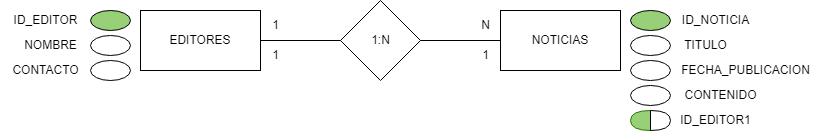

The diagram above was exported from draw.io. Its source (the exported page's mxGraphModel, read from the mxfile embedded in the PNG):
<mxGraphModel dx="1900" dy="609" grid="1" gridSize="10" guides="1" tooltips="1" connect="1" arrows="1" fold="1" page="1" pageScale="1" pageWidth="850" pageHeight="1100" math="0" shadow="0" extFonts="Permanent Marker^https://fonts.googleapis.com/css?family=Permanent+Marker">
  <root>
    <mxCell id="0" />
    <mxCell id="1" parent="0" />
    <mxCell id="bF_BumdDFcWDCZWqwZMg-1" value="EDITORES" style="rounded=0;whiteSpace=wrap;html=1;" vertex="1" parent="1">
      <mxGeometry x="120" y="120" width="120" height="60" as="geometry" />
    </mxCell>
    <mxCell id="bF_BumdDFcWDCZWqwZMg-2" value="NOTICIAS" style="rounded=0;whiteSpace=wrap;html=1;" vertex="1" parent="1">
      <mxGeometry x="480" y="120" width="120" height="60" as="geometry" />
    </mxCell>
    <mxCell id="bF_BumdDFcWDCZWqwZMg-3" value="" style="rhombus;whiteSpace=wrap;html=1;" vertex="1" parent="1">
      <mxGeometry x="320" y="110" width="80" height="80" as="geometry" />
    </mxCell>
    <mxCell id="bF_BumdDFcWDCZWqwZMg-4" value="" style="endArrow=none;html=1;rounded=0;entryX=0;entryY=0.5;entryDx=0;entryDy=0;exitX=1;exitY=0.5;exitDx=0;exitDy=0;" edge="1" parent="1" source="bF_BumdDFcWDCZWqwZMg-3" target="bF_BumdDFcWDCZWqwZMg-2">
      <mxGeometry width="50" height="50" relative="1" as="geometry">
        <mxPoint x="400" y="340" as="sourcePoint" />
        <mxPoint x="450" y="290" as="targetPoint" />
      </mxGeometry>
    </mxCell>
    <mxCell id="bF_BumdDFcWDCZWqwZMg-5" value="" style="endArrow=none;html=1;rounded=0;entryX=0;entryY=0.5;entryDx=0;entryDy=0;exitX=1;exitY=0.5;exitDx=0;exitDy=0;" edge="1" parent="1" source="bF_BumdDFcWDCZWqwZMg-1" target="bF_BumdDFcWDCZWqwZMg-3">
      <mxGeometry width="50" height="50" relative="1" as="geometry">
        <mxPoint x="400" y="340" as="sourcePoint" />
        <mxPoint x="450" y="290" as="targetPoint" />
      </mxGeometry>
    </mxCell>
    <mxCell id="bF_BumdDFcWDCZWqwZMg-6" value="" style="ellipse;whiteSpace=wrap;html=1;fillColor=#97D077;" vertex="1" parent="1">
      <mxGeometry x="610" y="120" width="40" height="20" as="geometry" />
    </mxCell>
    <mxCell id="bF_BumdDFcWDCZWqwZMg-7" value="ID_NOTICIA" style="text;html=1;align=center;verticalAlign=middle;resizable=0;points=[];autosize=1;strokeColor=none;fillColor=none;" vertex="1" parent="1">
      <mxGeometry x="650" y="115" width="90" height="30" as="geometry" />
    </mxCell>
    <mxCell id="bF_BumdDFcWDCZWqwZMg-8" value="" style="ellipse;whiteSpace=wrap;html=1;fillColor=#97D077;" vertex="1" parent="1">
      <mxGeometry x="70" y="120" width="40" height="20" as="geometry" />
    </mxCell>
    <mxCell id="bF_BumdDFcWDCZWqwZMg-9" value="ID_EDITOR" style="text;html=1;align=center;verticalAlign=middle;resizable=0;points=[];autosize=1;strokeColor=none;fillColor=none;" vertex="1" parent="1">
      <mxGeometry x="-20" y="115" width="90" height="30" as="geometry" />
    </mxCell>
    <mxCell id="bF_BumdDFcWDCZWqwZMg-10" value="" style="ellipse;whiteSpace=wrap;html=1;" vertex="1" parent="1">
      <mxGeometry x="70" y="145" width="40" height="20" as="geometry" />
    </mxCell>
    <mxCell id="bF_BumdDFcWDCZWqwZMg-11" value="NOMBRE" style="text;html=1;align=center;verticalAlign=middle;resizable=0;points=[];autosize=1;strokeColor=none;fillColor=none;" vertex="1" parent="1">
      <mxGeometry x="-10" y="140" width="80" height="30" as="geometry" />
    </mxCell>
    <mxCell id="bF_BumdDFcWDCZWqwZMg-12" value="" style="ellipse;whiteSpace=wrap;html=1;" vertex="1" parent="1">
      <mxGeometry x="70" y="170" width="40" height="20" as="geometry" />
    </mxCell>
    <mxCell id="bF_BumdDFcWDCZWqwZMg-13" value="CONTACTO" style="text;html=1;align=center;verticalAlign=middle;resizable=0;points=[];autosize=1;strokeColor=none;fillColor=none;" vertex="1" parent="1">
      <mxGeometry x="-20" y="165" width="90" height="30" as="geometry" />
    </mxCell>
    <mxCell id="bF_BumdDFcWDCZWqwZMg-14" value="" style="ellipse;whiteSpace=wrap;html=1;" vertex="1" parent="1">
      <mxGeometry x="610" y="145" width="40" height="20" as="geometry" />
    </mxCell>
    <mxCell id="bF_BumdDFcWDCZWqwZMg-15" value="TITULO" style="text;html=1;align=center;verticalAlign=middle;resizable=0;points=[];autosize=1;strokeColor=none;fillColor=none;" vertex="1" parent="1">
      <mxGeometry x="650" y="140" width="70" height="30" as="geometry" />
    </mxCell>
    <mxCell id="bF_BumdDFcWDCZWqwZMg-16" value="1" style="text;html=1;align=center;verticalAlign=middle;resizable=0;points=[];autosize=1;strokeColor=none;fillColor=none;" vertex="1" parent="1">
      <mxGeometry x="240" y="120" width="30" height="30" as="geometry" />
    </mxCell>
    <mxCell id="bF_BumdDFcWDCZWqwZMg-17" value="N" style="text;html=1;align=center;verticalAlign=middle;resizable=0;points=[];autosize=1;strokeColor=none;fillColor=none;" vertex="1" parent="1">
      <mxGeometry x="450" y="120" width="30" height="30" as="geometry" />
    </mxCell>
    <mxCell id="bF_BumdDFcWDCZWqwZMg-18" value="1" style="text;html=1;align=center;verticalAlign=middle;resizable=0;points=[];autosize=1;strokeColor=none;fillColor=none;" vertex="1" parent="1">
      <mxGeometry x="450" y="150" width="30" height="30" as="geometry" />
    </mxCell>
    <mxCell id="bF_BumdDFcWDCZWqwZMg-19" value="1" style="text;html=1;align=center;verticalAlign=middle;resizable=0;points=[];autosize=1;strokeColor=none;fillColor=none;" vertex="1" parent="1">
      <mxGeometry x="240" y="150" width="30" height="30" as="geometry" />
    </mxCell>
    <mxCell id="bF_BumdDFcWDCZWqwZMg-20" value="1:N" style="text;html=1;align=center;verticalAlign=middle;resizable=0;points=[];autosize=1;strokeColor=none;fillColor=none;" vertex="1" parent="1">
      <mxGeometry x="340" y="135" width="40" height="30" as="geometry" />
    </mxCell>
    <mxCell id="bF_BumdDFcWDCZWqwZMg-21" value="" style="ellipse;whiteSpace=wrap;html=1;" vertex="1" parent="1">
      <mxGeometry x="610" y="170" width="40" height="20" as="geometry" />
    </mxCell>
    <mxCell id="bF_BumdDFcWDCZWqwZMg-22" value="FECHA_PUBLICACION" style="text;html=1;align=center;verticalAlign=middle;resizable=0;points=[];autosize=1;strokeColor=none;fillColor=none;" vertex="1" parent="1">
      <mxGeometry x="650" y="165" width="150" height="30" as="geometry" />
    </mxCell>
    <mxCell id="bF_BumdDFcWDCZWqwZMg-23" value="" style="ellipse;whiteSpace=wrap;html=1;" vertex="1" parent="1">
      <mxGeometry x="610" y="195" width="40" height="20" as="geometry" />
    </mxCell>
    <mxCell id="bF_BumdDFcWDCZWqwZMg-24" value="CONTENIDO" style="text;html=1;align=center;verticalAlign=middle;resizable=0;points=[];autosize=1;strokeColor=none;fillColor=none;" vertex="1" parent="1">
      <mxGeometry x="650" y="190" width="100" height="30" as="geometry" />
    </mxCell>
    <mxCell id="bF_BumdDFcWDCZWqwZMg-25" value="" style="shape=or;whiteSpace=wrap;html=1;rotation=-180;fillColor=#97D077;fontColor=#ffffff;strokeColor=#2D7600;" vertex="1" parent="1">
      <mxGeometry x="610" y="220" width="20" height="20" as="geometry" />
    </mxCell>
    <mxCell id="bF_BumdDFcWDCZWqwZMg-26" value="" style="shape=or;whiteSpace=wrap;html=1;" vertex="1" parent="1">
      <mxGeometry x="630" y="220" width="20" height="20" as="geometry" />
    </mxCell>
    <mxCell id="bF_BumdDFcWDCZWqwZMg-27" value="ID_EDITOR1" style="text;html=1;align=center;verticalAlign=middle;resizable=0;points=[];autosize=1;strokeColor=none;fillColor=none;" vertex="1" parent="1">
      <mxGeometry x="650" y="215" width="90" height="30" as="geometry" />
    </mxCell>
  </root>
</mxGraphModel>